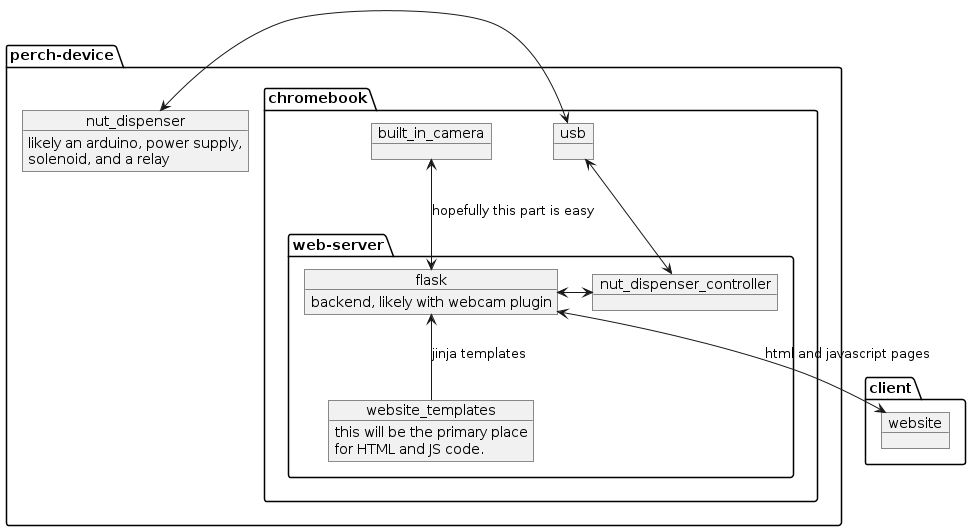

The diagram above was rendered by PlantUML. Its source (embedded in the PNG):
@startuml

package perch-device {
  package chromebook {
  	object built_in_camera
  	object usb
  	package web-server {
		  object website_templates {
				this will be the primary place
				for HTML and JS code. 
			}
			object flask {
				backend, likely with webcam plugin
			}
			object nut_dispenser_controller
			nut_dispenser_controller <-up-> usb
			flask <-up-> built_in_camera: hopefully this part is easy
			website_templates -up-> flask :jinja templates
			nut_dispenser_controller <-> flask
  	}

  }
  object nut_dispenser {
  	likely an arduino, power supply,
  	solenoid, and a relay
  }
  usb <-> nut_dispenser
}


package client {
	object website
	flask <-down-> website: html and javascript pages
}

@enduml